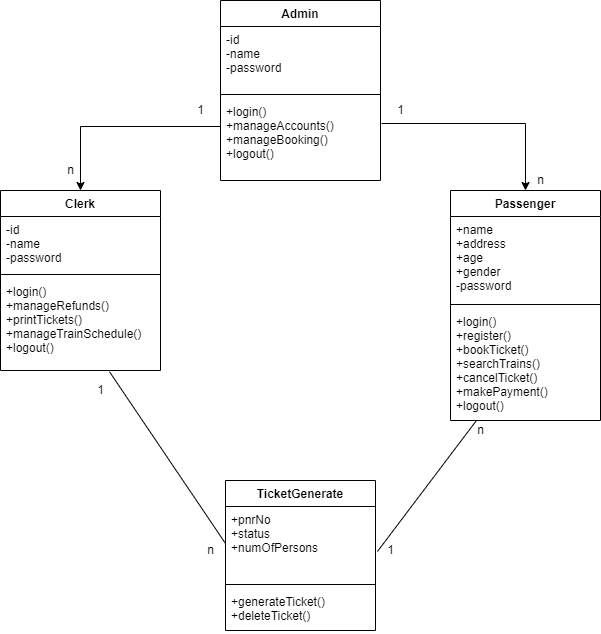

The diagram above was exported from draw.io. Its source (the exported page's mxGraphModel, read from the mxfile embedded in the PNG):
<mxGraphModel dx="801" dy="415" grid="1" gridSize="10" guides="1" tooltips="1" connect="1" arrows="1" fold="1" page="1" pageScale="1" pageWidth="850" pageHeight="1100" math="0" shadow="0">
  <root>
    <mxCell id="0" />
    <mxCell id="1" parent="0" />
    <mxCell id="Yt8NpR8JCxs7gJkBRkEi-1" value="Clerk" style="swimlane;fontStyle=1;align=center;verticalAlign=top;childLayout=stackLayout;horizontal=1;startSize=26;horizontalStack=0;resizeParent=1;resizeParentMax=0;resizeLast=0;collapsible=1;marginBottom=0;" parent="1" vertex="1">
      <mxGeometry x="70" y="220" width="160" height="180" as="geometry" />
    </mxCell>
    <mxCell id="Yt8NpR8JCxs7gJkBRkEi-2" value="-id&#10;-name&#10;-password" style="text;strokeColor=none;fillColor=none;align=left;verticalAlign=top;spacingLeft=4;spacingRight=4;overflow=hidden;rotatable=0;points=[[0,0.5],[1,0.5]];portConstraint=eastwest;" parent="Yt8NpR8JCxs7gJkBRkEi-1" vertex="1">
      <mxGeometry y="26" width="160" height="54" as="geometry" />
    </mxCell>
    <mxCell id="Yt8NpR8JCxs7gJkBRkEi-3" value="" style="line;strokeWidth=1;fillColor=none;align=left;verticalAlign=middle;spacingTop=-1;spacingLeft=3;spacingRight=3;rotatable=0;labelPosition=right;points=[];portConstraint=eastwest;" parent="Yt8NpR8JCxs7gJkBRkEi-1" vertex="1">
      <mxGeometry y="80" width="160" height="8" as="geometry" />
    </mxCell>
    <mxCell id="Yt8NpR8JCxs7gJkBRkEi-4" value="+login()&#10;+manageRefunds()&#10;+printTickets()&#10;+manageTrainSchedule()&#10;+logout()" style="text;strokeColor=none;fillColor=none;align=left;verticalAlign=top;spacingLeft=4;spacingRight=4;overflow=hidden;rotatable=0;points=[[0,0.5],[1,0.5]];portConstraint=eastwest;" parent="Yt8NpR8JCxs7gJkBRkEi-1" vertex="1">
      <mxGeometry y="88" width="160" height="92" as="geometry" />
    </mxCell>
    <mxCell id="Yt8NpR8JCxs7gJkBRkEi-5" value="Passenger" style="swimlane;fontStyle=1;align=center;verticalAlign=top;childLayout=stackLayout;horizontal=1;startSize=26;horizontalStack=0;resizeParent=1;resizeParentMax=0;resizeLast=0;collapsible=1;marginBottom=0;" parent="1" vertex="1">
      <mxGeometry x="520" y="220" width="150" height="230" as="geometry" />
    </mxCell>
    <mxCell id="Yt8NpR8JCxs7gJkBRkEi-6" value="+name&#10;+address&#10;+age&#10;+gender&#10;-password" style="text;strokeColor=none;fillColor=none;align=left;verticalAlign=top;spacingLeft=4;spacingRight=4;overflow=hidden;rotatable=0;points=[[0,0.5],[1,0.5]];portConstraint=eastwest;" parent="Yt8NpR8JCxs7gJkBRkEi-5" vertex="1">
      <mxGeometry y="26" width="150" height="84" as="geometry" />
    </mxCell>
    <mxCell id="Yt8NpR8JCxs7gJkBRkEi-7" value="" style="line;strokeWidth=1;fillColor=none;align=left;verticalAlign=middle;spacingTop=-1;spacingLeft=3;spacingRight=3;rotatable=0;labelPosition=right;points=[];portConstraint=eastwest;" parent="Yt8NpR8JCxs7gJkBRkEi-5" vertex="1">
      <mxGeometry y="110" width="150" height="8" as="geometry" />
    </mxCell>
    <mxCell id="Yt8NpR8JCxs7gJkBRkEi-8" value="+login()&#10;+register()&#10;+bookTicket()&#10;+searchTrains()&#10;+cancelTicket()&#10;+makePayment()&#10;+logout()" style="text;strokeColor=none;fillColor=none;align=left;verticalAlign=top;spacingLeft=4;spacingRight=4;overflow=hidden;rotatable=0;points=[[0,0.5],[1,0.5]];portConstraint=eastwest;" parent="Yt8NpR8JCxs7gJkBRkEi-5" vertex="1">
      <mxGeometry y="118" width="150" height="112" as="geometry" />
    </mxCell>
    <mxCell id="Yt8NpR8JCxs7gJkBRkEi-9" value="Admin" style="swimlane;fontStyle=1;align=center;verticalAlign=top;childLayout=stackLayout;horizontal=1;startSize=26;horizontalStack=0;resizeParent=1;resizeParentMax=0;resizeLast=0;collapsible=1;marginBottom=0;" parent="1" vertex="1">
      <mxGeometry x="290" y="30" width="160" height="180" as="geometry" />
    </mxCell>
    <mxCell id="Yt8NpR8JCxs7gJkBRkEi-10" value="-id&#10;-name&#10;-password" style="text;strokeColor=none;fillColor=none;align=left;verticalAlign=top;spacingLeft=4;spacingRight=4;overflow=hidden;rotatable=0;points=[[0,0.5],[1,0.5]];portConstraint=eastwest;" parent="Yt8NpR8JCxs7gJkBRkEi-9" vertex="1">
      <mxGeometry y="26" width="160" height="64" as="geometry" />
    </mxCell>
    <mxCell id="Yt8NpR8JCxs7gJkBRkEi-11" value="" style="line;strokeWidth=1;fillColor=none;align=left;verticalAlign=middle;spacingTop=-1;spacingLeft=3;spacingRight=3;rotatable=0;labelPosition=right;points=[];portConstraint=eastwest;" parent="Yt8NpR8JCxs7gJkBRkEi-9" vertex="1">
      <mxGeometry y="90" width="160" height="8" as="geometry" />
    </mxCell>
    <mxCell id="Yt8NpR8JCxs7gJkBRkEi-12" value="+login()&#10;+manageAccounts()&#10;+manageBooking()&#10;+logout()" style="text;strokeColor=none;fillColor=none;align=left;verticalAlign=top;spacingLeft=4;spacingRight=4;overflow=hidden;rotatable=0;points=[[0,0.5],[1,0.5]];portConstraint=eastwest;" parent="Yt8NpR8JCxs7gJkBRkEi-9" vertex="1">
      <mxGeometry y="98" width="160" height="82" as="geometry" />
    </mxCell>
    <mxCell id="Yt8NpR8JCxs7gJkBRkEi-21" value="TicketGenerate" style="swimlane;fontStyle=1;align=center;verticalAlign=top;childLayout=stackLayout;horizontal=1;startSize=26;horizontalStack=0;resizeParent=1;resizeParentMax=0;resizeLast=0;collapsible=1;marginBottom=0;" parent="1" vertex="1">
      <mxGeometry x="295" y="510" width="150" height="150" as="geometry" />
    </mxCell>
    <mxCell id="Yt8NpR8JCxs7gJkBRkEi-22" value="+pnrNo&#10;+status&#10;+numOfPersons&#10;" style="text;strokeColor=none;fillColor=none;align=left;verticalAlign=top;spacingLeft=4;spacingRight=4;overflow=hidden;rotatable=0;points=[[0,0.5],[1,0.5]];portConstraint=eastwest;" parent="Yt8NpR8JCxs7gJkBRkEi-21" vertex="1">
      <mxGeometry y="26" width="150" height="74" as="geometry" />
    </mxCell>
    <mxCell id="Yt8NpR8JCxs7gJkBRkEi-23" value="" style="line;strokeWidth=1;fillColor=none;align=left;verticalAlign=middle;spacingTop=-1;spacingLeft=3;spacingRight=3;rotatable=0;labelPosition=right;points=[];portConstraint=eastwest;" parent="Yt8NpR8JCxs7gJkBRkEi-21" vertex="1">
      <mxGeometry y="100" width="150" height="8" as="geometry" />
    </mxCell>
    <mxCell id="Yt8NpR8JCxs7gJkBRkEi-24" value="+generateTicket()&#10;+deleteTicket()" style="text;strokeColor=none;fillColor=none;align=left;verticalAlign=top;spacingLeft=4;spacingRight=4;overflow=hidden;rotatable=0;points=[[0,0.5],[1,0.5]];portConstraint=eastwest;" parent="Yt8NpR8JCxs7gJkBRkEi-21" vertex="1">
      <mxGeometry y="108" width="150" height="42" as="geometry" />
    </mxCell>
    <mxCell id="Yt8NpR8JCxs7gJkBRkEi-25" value="" style="endArrow=classic;html=1;rounded=0;entryX=0.5;entryY=0;entryDx=0;entryDy=0;" parent="1" target="Yt8NpR8JCxs7gJkBRkEi-1" edge="1">
      <mxGeometry width="50" height="50" relative="1" as="geometry">
        <mxPoint x="290" y="156" as="sourcePoint" />
        <mxPoint x="160" y="156" as="targetPoint" />
        <Array as="points">
          <mxPoint x="150" y="156" />
        </Array>
      </mxGeometry>
    </mxCell>
    <mxCell id="Yt8NpR8JCxs7gJkBRkEi-26" value="" style="endArrow=classic;html=1;rounded=0;entryX=0.5;entryY=0;entryDx=0;entryDy=0;" parent="1" target="Yt8NpR8JCxs7gJkBRkEi-5" edge="1">
      <mxGeometry width="50" height="50" relative="1" as="geometry">
        <mxPoint x="451" y="153" as="sourcePoint" />
        <mxPoint x="590" y="148" as="targetPoint" />
        <Array as="points">
          <mxPoint x="595" y="153" />
        </Array>
      </mxGeometry>
    </mxCell>
    <mxCell id="Yt8NpR8JCxs7gJkBRkEi-27" value="1" style="text;html=1;align=center;verticalAlign=middle;resizable=0;points=[];autosize=1;strokeColor=none;fillColor=none;" parent="1" vertex="1">
      <mxGeometry x="260" y="130" width="20" height="20" as="geometry" />
    </mxCell>
    <mxCell id="Yt8NpR8JCxs7gJkBRkEi-28" value="n" style="text;html=1;align=center;verticalAlign=middle;resizable=0;points=[];autosize=1;strokeColor=none;fillColor=none;" parent="1" vertex="1">
      <mxGeometry x="130" y="190" width="20" height="20" as="geometry" />
    </mxCell>
    <mxCell id="Yt8NpR8JCxs7gJkBRkEi-29" value="1" style="text;html=1;align=center;verticalAlign=middle;resizable=0;points=[];autosize=1;strokeColor=none;fillColor=none;" parent="1" vertex="1">
      <mxGeometry x="460" y="130" width="20" height="20" as="geometry" />
    </mxCell>
    <mxCell id="Yt8NpR8JCxs7gJkBRkEi-30" value="n" style="text;html=1;align=center;verticalAlign=middle;resizable=0;points=[];autosize=1;strokeColor=none;fillColor=none;" parent="1" vertex="1">
      <mxGeometry x="600" y="200" width="20" height="20" as="geometry" />
    </mxCell>
    <mxCell id="Yt8NpR8JCxs7gJkBRkEi-37" value="" style="endArrow=none;html=1;rounded=0;exitX=0.681;exitY=1.013;exitDx=0;exitDy=0;exitPerimeter=0;entryX=0;entryY=0.5;entryDx=0;entryDy=0;" parent="1" source="Yt8NpR8JCxs7gJkBRkEi-4" target="Yt8NpR8JCxs7gJkBRkEi-22" edge="1">
      <mxGeometry width="50" height="50" relative="1" as="geometry">
        <mxPoint x="400" y="550" as="sourcePoint" />
        <mxPoint x="450" y="500" as="targetPoint" />
      </mxGeometry>
    </mxCell>
    <mxCell id="Yt8NpR8JCxs7gJkBRkEi-38" value="1" style="text;html=1;align=center;verticalAlign=middle;resizable=0;points=[];autosize=1;strokeColor=none;fillColor=none;" parent="1" vertex="1">
      <mxGeometry x="160" y="410" width="20" height="20" as="geometry" />
    </mxCell>
    <mxCell id="Yt8NpR8JCxs7gJkBRkEi-40" value="n" style="text;html=1;align=center;verticalAlign=middle;resizable=0;points=[];autosize=1;strokeColor=none;fillColor=none;" parent="1" vertex="1">
      <mxGeometry x="270" y="570" width="20" height="20" as="geometry" />
    </mxCell>
    <mxCell id="Yt8NpR8JCxs7gJkBRkEi-45" value="" style="endArrow=none;html=1;rounded=0;entryX=0.173;entryY=1;entryDx=0;entryDy=0;entryPerimeter=0;exitX=1.013;exitY=0.608;exitDx=0;exitDy=0;exitPerimeter=0;" parent="1" source="Yt8NpR8JCxs7gJkBRkEi-22" target="Yt8NpR8JCxs7gJkBRkEi-8" edge="1">
      <mxGeometry width="50" height="50" relative="1" as="geometry">
        <mxPoint x="400" y="450" as="sourcePoint" />
        <mxPoint x="450" y="400" as="targetPoint" />
      </mxGeometry>
    </mxCell>
    <mxCell id="Yt8NpR8JCxs7gJkBRkEi-47" value="n" style="text;html=1;align=center;verticalAlign=middle;resizable=0;points=[];autosize=1;strokeColor=none;fillColor=none;" parent="1" vertex="1">
      <mxGeometry x="540" y="450" width="20" height="20" as="geometry" />
    </mxCell>
    <mxCell id="5ZCW_jRvoPpD0eYWpKpR-1" value="1" style="text;html=1;align=center;verticalAlign=middle;resizable=0;points=[];autosize=1;strokeColor=none;fillColor=none;" vertex="1" parent="1">
      <mxGeometry x="450" y="570" width="20" height="20" as="geometry" />
    </mxCell>
  </root>
</mxGraphModel>